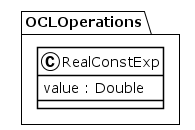

The diagram above was rendered by PlantUML. Its source (embedded in the PNG):
@startuml
!theme plain
package OCLOperations {
class RealConstExp {
	 value : Double
}
}
@enduml